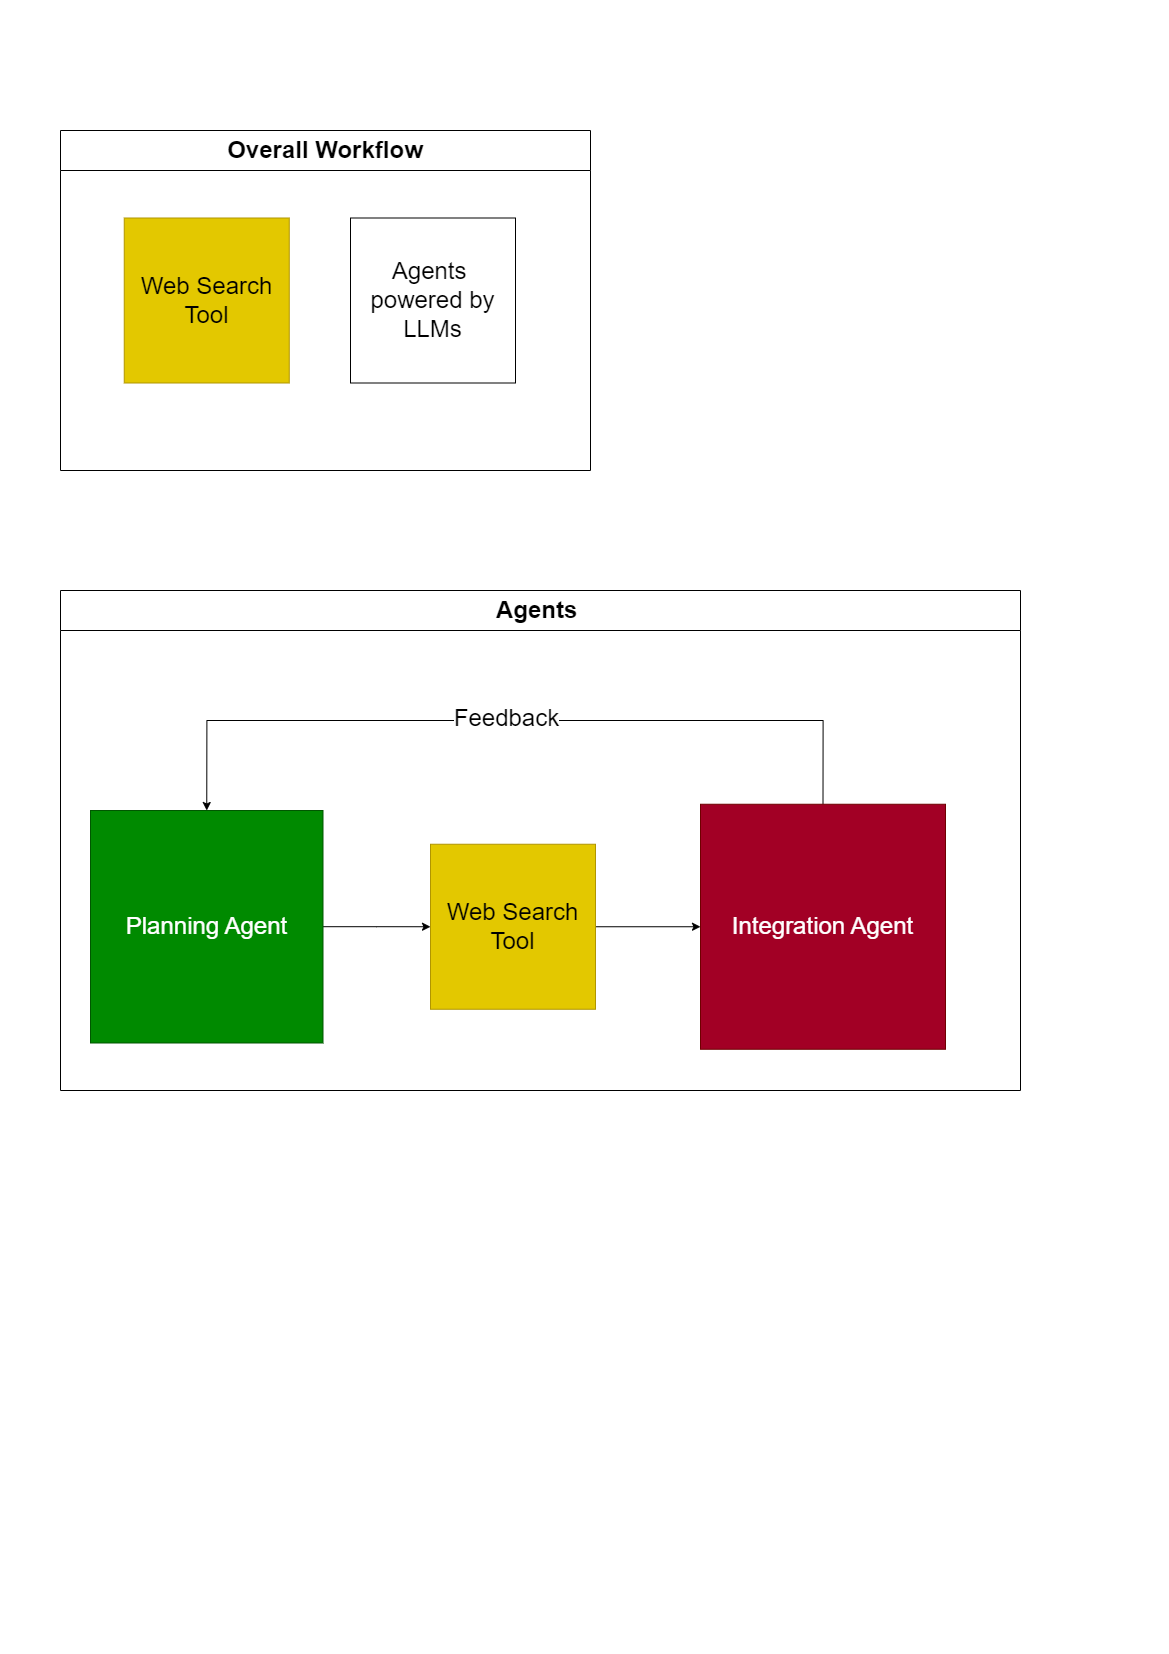

The diagram above was exported from draw.io. Its source (the exported page's mxGraphModel, read from the mxfile embedded in the PNG):
<mxGraphModel dx="2072" dy="1084" grid="1" gridSize="10" guides="1" tooltips="1" connect="1" arrows="1" fold="1" page="1" pageScale="1" pageWidth="1169" pageHeight="1654" math="0" shadow="0">
  <root>
    <mxCell id="0" />
    <mxCell id="1" parent="0" />
    <mxCell id="Qcd6xKoqnelJGYbhtqcp-2" value="&lt;font style=&quot;font-size: 24px;&quot;&gt;Overall Workflow&lt;/font&gt;" style="swimlane;whiteSpace=wrap;html=1;startSize=40;" vertex="1" parent="1">
      <mxGeometry x="60" y="130" width="530" height="340" as="geometry" />
    </mxCell>
    <mxCell id="Qcd6xKoqnelJGYbhtqcp-4" value="&lt;font style=&quot;font-size: 24px;&quot;&gt;Agents&amp;nbsp;&lt;/font&gt;&lt;div&gt;&lt;font style=&quot;font-size: 24px;&quot;&gt;powered by LLMs&lt;/font&gt;&lt;/div&gt;" style="whiteSpace=wrap;html=1;aspect=fixed;" vertex="1" parent="Qcd6xKoqnelJGYbhtqcp-2">
      <mxGeometry x="290" y="87.5" width="165" height="165" as="geometry" />
    </mxCell>
    <mxCell id="Qcd6xKoqnelJGYbhtqcp-23" value="&lt;font style=&quot;font-size: 24px;&quot;&gt;Web Search Tool&lt;/font&gt;" style="whiteSpace=wrap;html=1;aspect=fixed;fillColor=#e3c800;fontColor=#000000;strokeColor=#B09500;" vertex="1" parent="Qcd6xKoqnelJGYbhtqcp-2">
      <mxGeometry x="63.75" y="87.5" width="165" height="165" as="geometry" />
    </mxCell>
    <mxCell id="Qcd6xKoqnelJGYbhtqcp-5" value="&lt;font style=&quot;font-size: 24px;&quot;&gt;Agents&amp;nbsp;&lt;/font&gt;" style="swimlane;whiteSpace=wrap;html=1;startSize=40;" vertex="1" parent="1">
      <mxGeometry x="60" y="590" width="960" height="500" as="geometry" />
    </mxCell>
    <mxCell id="Qcd6xKoqnelJGYbhtqcp-9" style="edgeStyle=orthogonalEdgeStyle;rounded=0;orthogonalLoop=1;jettySize=auto;html=1;entryX=0;entryY=0.5;entryDx=0;entryDy=0;" edge="1" parent="Qcd6xKoqnelJGYbhtqcp-5" source="Qcd6xKoqnelJGYbhtqcp-6" target="Qcd6xKoqnelJGYbhtqcp-3">
      <mxGeometry relative="1" as="geometry">
        <mxPoint x="380" y="336" as="targetPoint" />
      </mxGeometry>
    </mxCell>
    <mxCell id="Qcd6xKoqnelJGYbhtqcp-6" value="&lt;font style=&quot;font-size: 24px;&quot;&gt;Planning Agent&lt;/font&gt;" style="whiteSpace=wrap;html=1;aspect=fixed;align=center;fillColor=#008a00;fontColor=#ffffff;strokeColor=#005700;" vertex="1" parent="Qcd6xKoqnelJGYbhtqcp-5">
      <mxGeometry x="30" y="220" width="232.5" height="232.5" as="geometry" />
    </mxCell>
    <mxCell id="Qcd6xKoqnelJGYbhtqcp-10" style="edgeStyle=orthogonalEdgeStyle;rounded=0;orthogonalLoop=1;jettySize=auto;html=1;exitX=0.5;exitY=0;exitDx=0;exitDy=0;entryX=0.5;entryY=0;entryDx=0;entryDy=0;" edge="1" parent="Qcd6xKoqnelJGYbhtqcp-5" source="Qcd6xKoqnelJGYbhtqcp-7" target="Qcd6xKoqnelJGYbhtqcp-6">
      <mxGeometry relative="1" as="geometry">
        <Array as="points">
          <mxPoint x="763" y="130" />
          <mxPoint x="146" y="130" />
        </Array>
      </mxGeometry>
    </mxCell>
    <mxCell id="Qcd6xKoqnelJGYbhtqcp-11" value="&lt;font style=&quot;font-size: 24px;&quot;&gt;Feedback&lt;/font&gt;" style="edgeLabel;html=1;align=center;verticalAlign=middle;resizable=0;points=[];" vertex="1" connectable="0" parent="Qcd6xKoqnelJGYbhtqcp-10">
      <mxGeometry x="0.0146" y="-3" relative="1" as="geometry">
        <mxPoint x="-1" as="offset" />
      </mxGeometry>
    </mxCell>
    <mxCell id="Qcd6xKoqnelJGYbhtqcp-7" value="&lt;font style=&quot;font-size: 24px;&quot;&gt;Integration Agent&lt;/font&gt;" style="whiteSpace=wrap;html=1;aspect=fixed;fillColor=#a20025;fontColor=#ffffff;strokeColor=#6F0000;" vertex="1" parent="Qcd6xKoqnelJGYbhtqcp-5">
      <mxGeometry x="640" y="213.75" width="245" height="245" as="geometry" />
    </mxCell>
    <mxCell id="Qcd6xKoqnelJGYbhtqcp-22" value="" style="edgeStyle=orthogonalEdgeStyle;rounded=0;orthogonalLoop=1;jettySize=auto;html=1;" edge="1" parent="Qcd6xKoqnelJGYbhtqcp-5" source="Qcd6xKoqnelJGYbhtqcp-3" target="Qcd6xKoqnelJGYbhtqcp-7">
      <mxGeometry relative="1" as="geometry" />
    </mxCell>
    <mxCell id="Qcd6xKoqnelJGYbhtqcp-3" value="&lt;font style=&quot;font-size: 24px;&quot;&gt;Web Search Tool&lt;/font&gt;" style="whiteSpace=wrap;html=1;aspect=fixed;fillColor=#e3c800;fontColor=#000000;strokeColor=#B09500;" vertex="1" parent="Qcd6xKoqnelJGYbhtqcp-5">
      <mxGeometry x="370" y="253.75" width="165" height="165" as="geometry" />
    </mxCell>
  </root>
</mxGraphModel>